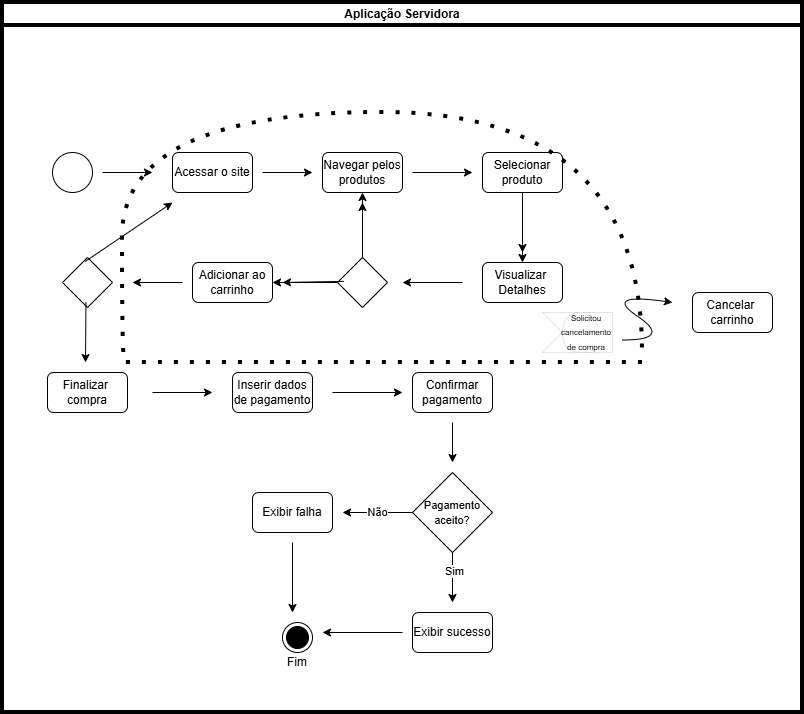

The diagram above was exported from draw.io. Its source (the exported page's mxGraphModel, read from the mxfile embedded in the PNG):
<mxGraphModel dx="1234" dy="1838" grid="1" gridSize="10" guides="1" tooltips="1" connect="1" arrows="1" fold="1" page="1" pageScale="1" pageWidth="827" pageHeight="1169" background="light-dark(#FFFFFF,#FFFFFF)" math="0" shadow="0">
  <root>
    <mxCell id="0" />
    <mxCell id="1" parent="0" />
    <mxCell id="e23YR3ut1pyt2fQJkvmX-1" parent="1" style="ellipse;whiteSpace=wrap;html=1;aspect=fixed;" value="" vertex="1">
      <mxGeometry height="40" width="40" x="100" y="50" as="geometry" />
    </mxCell>
    <mxCell id="e23YR3ut1pyt2fQJkvmX-2" edge="1" parent="1" style="endArrow=classic;html=1;rounded=0;strokeColor=light-dark(#000000,#000000);" value="">
      <mxGeometry height="50" relative="1" width="50" as="geometry">
        <mxPoint x="150" y="70" as="sourcePoint" />
        <mxPoint x="200" y="70" as="targetPoint" />
      </mxGeometry>
    </mxCell>
    <mxCell id="e23YR3ut1pyt2fQJkvmX-3" parent="1" style="rounded=1;whiteSpace=wrap;html=1;strokeColor=light-dark(#000000,#000000);fillColor=light-dark(#FFFFFF,#FFFFFF);" value="&lt;font style=&quot;color: light-dark(rgb(0, 0, 0), rgb(0, 0, 0));&quot;&gt;Acessar&lt;/font&gt;&lt;font style=&quot;color: light-dark(rgb(0, 0, 0), rgb(0, 0, 0));&quot;&gt; o site&lt;/font&gt;" vertex="1">
      <mxGeometry height="40" width="80" x="220" y="50" as="geometry" />
    </mxCell>
    <mxCell id="e23YR3ut1pyt2fQJkvmX-4" edge="1" parent="1" style="endArrow=classic;html=1;rounded=0;strokeColor=light-dark(#000000,#000000);" value="">
      <mxGeometry height="50" relative="1" width="50" as="geometry">
        <mxPoint x="310" y="70" as="sourcePoint" />
        <mxPoint x="360" y="70" as="targetPoint" />
      </mxGeometry>
    </mxCell>
    <mxCell id="e23YR3ut1pyt2fQJkvmX-5" parent="1" style="rounded=1;whiteSpace=wrap;html=1;strokeColor=light-dark(#000000,#000000);fillColor=light-dark(#FFFFFF,#FFFFFF);" value="&lt;font style=&quot;color: light-dark(rgb(0, 0, 0), rgb(0, 0, 0));&quot;&gt;Navegar pelos&lt;br&gt;produtos&lt;/font&gt;" vertex="1">
      <mxGeometry height="40" width="80" x="370" y="50" as="geometry" />
    </mxCell>
    <mxCell id="e23YR3ut1pyt2fQJkvmX-8" edge="1" parent="1" style="endArrow=classic;html=1;rounded=0;strokeColor=light-dark(#000000,#000000);" value="">
      <mxGeometry height="50" relative="1" width="50" as="geometry">
        <mxPoint x="460" y="70" as="sourcePoint" />
        <mxPoint x="520" y="70" as="targetPoint" />
      </mxGeometry>
    </mxCell>
    <mxCell id="e23YR3ut1pyt2fQJkvmX-32" edge="1" parent="1" source="e23YR3ut1pyt2fQJkvmX-9" style="edgeStyle=orthogonalEdgeStyle;rounded=0;orthogonalLoop=1;jettySize=auto;html=1;" target="e23YR3ut1pyt2fQJkvmX-11" value="">
      <mxGeometry relative="1" as="geometry" />
    </mxCell>
    <mxCell id="e23YR3ut1pyt2fQJkvmX-9" parent="1" style="rounded=1;whiteSpace=wrap;html=1;strokeColor=light-dark(#000000,#000000);fillColor=light-dark(#FFFFFF,#FFFFFF);" value="&lt;font style=&quot;color: light-dark(rgb(0, 0, 0), rgb(0, 0, 0));&quot;&gt;Selecionar&lt;/font&gt;&lt;div&gt;&lt;font style=&quot;color: light-dark(rgb(0, 0, 0), rgb(0, 0, 0));&quot;&gt;produto&lt;/font&gt;&lt;/div&gt;" vertex="1">
      <mxGeometry height="40" width="80" x="530" y="50" as="geometry" />
    </mxCell>
    <mxCell id="e23YR3ut1pyt2fQJkvmX-10" edge="1" parent="1" style="endArrow=classic;html=1;rounded=0;strokeColor=light-dark(#000000,#000000);" value="">
      <mxGeometry height="50" relative="1" width="50" as="geometry">
        <mxPoint x="570" y="100" as="sourcePoint" />
        <mxPoint x="570" y="150" as="targetPoint" />
      </mxGeometry>
    </mxCell>
    <mxCell id="e23YR3ut1pyt2fQJkvmX-11" parent="1" style="rounded=1;whiteSpace=wrap;html=1;strokeColor=light-dark(#000000,#000000);fillColor=light-dark(#FFFFFF,#FFFFFF);" value="&lt;font style=&quot;color: light-dark(rgb(0, 0, 0), rgb(0, 0, 0));&quot;&gt;Visualizar&amp;nbsp;&lt;/font&gt;&lt;div&gt;&lt;font style=&quot;color: light-dark(rgb(0, 0, 0), rgb(0, 0, 0));&quot;&gt;Detalhes&lt;/font&gt;&lt;/div&gt;" vertex="1">
      <mxGeometry height="40" width="80" x="530" y="160" as="geometry" />
    </mxCell>
    <mxCell id="e23YR3ut1pyt2fQJkvmX-12" edge="1" parent="1" style="endArrow=classic;html=1;rounded=0;strokeColor=light-dark(#000000,#000000);" value="">
      <mxGeometry height="50" relative="1" width="50" as="geometry">
        <mxPoint x="510" y="180" as="sourcePoint" />
        <mxPoint x="450" y="180" as="targetPoint" />
      </mxGeometry>
    </mxCell>
    <mxCell id="e23YR3ut1pyt2fQJkvmX-24" edge="1" parent="1" source="e23YR3ut1pyt2fQJkvmX-13" style="edgeStyle=orthogonalEdgeStyle;rounded=0;orthogonalLoop=1;jettySize=auto;html=1;" target="e23YR3ut1pyt2fQJkvmX-17" value="">
      <mxGeometry relative="1" as="geometry" />
    </mxCell>
    <mxCell id="e23YR3ut1pyt2fQJkvmX-25" edge="1" parent="1" source="e23YR3ut1pyt2fQJkvmX-13" style="edgeStyle=orthogonalEdgeStyle;rounded=0;orthogonalLoop=1;jettySize=auto;html=1;" target="e23YR3ut1pyt2fQJkvmX-5" value="">
      <mxGeometry relative="1" as="geometry" />
    </mxCell>
    <mxCell id="e23YR3ut1pyt2fQJkvmX-13" parent="1" style="rhombus;whiteSpace=wrap;html=1;" value="" vertex="1">
      <mxGeometry height="50" width="50" x="385" y="155" as="geometry" />
    </mxCell>
    <mxCell id="e23YR3ut1pyt2fQJkvmX-14" edge="1" parent="1" source="e23YR3ut1pyt2fQJkvmX-13" style="endArrow=classic;html=1;rounded=0;strokeColor=light-dark(#000000,#000000);" value="">
      <mxGeometry height="50" relative="1" width="50" as="geometry">
        <mxPoint x="410" y="140" as="sourcePoint" />
        <mxPoint x="410" y="100" as="targetPoint" />
      </mxGeometry>
    </mxCell>
    <mxCell id="e23YR3ut1pyt2fQJkvmX-15" edge="1" parent="1" source="e23YR3ut1pyt2fQJkvmX-13" style="endArrow=classic;html=1;rounded=0;strokeColor=light-dark(#000000,#000000);exitX=0.131;exitY=0.477;exitDx=0;exitDy=0;exitPerimeter=0;" value="">
      <mxGeometry height="50" relative="1" width="50" as="geometry">
        <mxPoint x="380" y="180" as="sourcePoint" />
        <mxPoint x="330" y="180" as="targetPoint" />
      </mxGeometry>
    </mxCell>
    <mxCell id="e23YR3ut1pyt2fQJkvmX-17" parent="1" style="rounded=1;whiteSpace=wrap;html=1;strokeColor=light-dark(#000000,#000000);fillColor=light-dark(#FFFFFF,#FFFFFF);" value="&lt;font style=&quot;color: light-dark(rgb(0, 0, 0), rgb(0, 0, 0));&quot;&gt;Adicionar ao&lt;/font&gt;&lt;div&gt;&lt;font style=&quot;color: light-dark(rgb(0, 0, 0), rgb(0, 0, 0));&quot;&gt;carrinho&lt;/font&gt;&lt;/div&gt;" vertex="1">
      <mxGeometry height="40" width="80" x="240" y="160" as="geometry" />
    </mxCell>
    <mxCell id="e23YR3ut1pyt2fQJkvmX-18" parent="1" style="rhombus;whiteSpace=wrap;html=1;" value="" vertex="1">
      <mxGeometry height="50" width="50" x="110" y="155" as="geometry" />
    </mxCell>
    <mxCell id="e23YR3ut1pyt2fQJkvmX-19" edge="1" parent="1" style="endArrow=classic;html=1;rounded=0;strokeColor=light-dark(#000000,#000000);" value="">
      <mxGeometry height="50" relative="1" width="50" as="geometry">
        <mxPoint x="230" y="180" as="sourcePoint" />
        <mxPoint x="180" y="180" as="targetPoint" />
      </mxGeometry>
    </mxCell>
    <mxCell id="e23YR3ut1pyt2fQJkvmX-21" edge="1" parent="1" source="e23YR3ut1pyt2fQJkvmX-18" style="endArrow=classic;html=1;rounded=0;strokeColor=light-dark(#000000,#000000);exitX=0.455;exitY=0.079;exitDx=0;exitDy=0;exitPerimeter=0;" value="">
      <mxGeometry height="50" relative="1" width="50" as="geometry">
        <mxPoint x="140" y="150" as="sourcePoint" />
        <mxPoint x="220" y="100" as="targetPoint" />
      </mxGeometry>
    </mxCell>
    <mxCell id="e23YR3ut1pyt2fQJkvmX-22" edge="1" parent="1" source="e23YR3ut1pyt2fQJkvmX-18" style="endArrow=classic;html=1;rounded=0;strokeColor=light-dark(#000000,#000000);exitX=0.469;exitY=0.893;exitDx=0;exitDy=0;exitPerimeter=0;" value="">
      <mxGeometry height="50" relative="1" width="50" as="geometry">
        <mxPoint x="130" y="210" as="sourcePoint" />
        <mxPoint x="133" y="260" as="targetPoint" />
      </mxGeometry>
    </mxCell>
    <mxCell id="e23YR3ut1pyt2fQJkvmX-23" parent="1" style="rounded=1;whiteSpace=wrap;html=1;strokeColor=light-dark(#000000,#000000);fillColor=light-dark(#FFFFFF,#FFFFFF);" value="&lt;font style=&quot;color: light-dark(rgb(0, 0, 0), rgb(0, 0, 0));&quot;&gt;Finalizar&amp;nbsp;&lt;/font&gt;&lt;div&gt;&lt;font style=&quot;color: light-dark(rgb(0, 0, 0), rgb(0, 0, 0));&quot;&gt;compra&lt;/font&gt;&lt;/div&gt;" vertex="1">
      <mxGeometry height="40" width="80" x="95" y="270" as="geometry" />
    </mxCell>
    <mxCell id="e23YR3ut1pyt2fQJkvmX-26" edge="1" parent="1" style="endArrow=classic;html=1;rounded=0;strokeColor=light-dark(#000000,#000000);" value="">
      <mxGeometry height="50" relative="1" width="50" as="geometry">
        <mxPoint x="200" y="290" as="sourcePoint" />
        <mxPoint x="260" y="290" as="targetPoint" />
      </mxGeometry>
    </mxCell>
    <mxCell id="e23YR3ut1pyt2fQJkvmX-27" parent="1" style="rounded=1;whiteSpace=wrap;html=1;strokeColor=light-dark(#000000,#000000);fillColor=light-dark(#FFFFFF,#FFFFFF);" value="&lt;font style=&quot;color: light-dark(rgb(0, 0, 0), rgb(0, 0, 0));&quot;&gt;Inserir dados de pagamento&lt;/font&gt;" vertex="1">
      <mxGeometry height="40" width="80" x="280" y="270" as="geometry" />
    </mxCell>
    <mxCell id="e23YR3ut1pyt2fQJkvmX-28" edge="1" parent="1" style="endArrow=classic;html=1;rounded=0;strokeColor=light-dark(#000000,#000000);" value="">
      <mxGeometry height="50" relative="1" width="50" as="geometry">
        <mxPoint x="380" y="290" as="sourcePoint" />
        <mxPoint x="450" y="290" as="targetPoint" />
      </mxGeometry>
    </mxCell>
    <mxCell id="e23YR3ut1pyt2fQJkvmX-29" parent="1" style="rounded=1;whiteSpace=wrap;html=1;strokeColor=light-dark(#000000,#000000);fillColor=light-dark(#FFFFFF,#FFFFFF);" value="&lt;font style=&quot;color: light-dark(rgb(0, 0, 0), rgb(0, 0, 0));&quot;&gt;Confirmar pagamento&lt;/font&gt;" vertex="1">
      <mxGeometry height="40" width="80" x="460" y="270" as="geometry" />
    </mxCell>
    <mxCell id="e23YR3ut1pyt2fQJkvmX-30" edge="1" parent="1" style="endArrow=classic;html=1;rounded=0;strokeColor=light-dark(#000000,#000000);" value="">
      <mxGeometry height="50" relative="1" width="50" as="geometry">
        <mxPoint x="500" y="320" as="sourcePoint" />
        <mxPoint x="500" y="360" as="targetPoint" />
      </mxGeometry>
    </mxCell>
    <mxCell id="e23YR3ut1pyt2fQJkvmX-31" parent="1" style="rhombus;whiteSpace=wrap;html=1;strokeColor=light-dark(#000000,#000000);fillColor=light-dark(#FFFFFF,#FFFFFF);align=center;" value="&lt;div style=&quot;&quot;&gt;&lt;span style=&quot;color: light-dark(rgb(0, 0, 0), rgb(0, 0, 0)); background-color: transparent; line-height: 90%;&quot;&gt;&lt;font style=&quot;font-size: 11px;&quot;&gt;Pagamento aceito?&lt;/font&gt;&lt;/span&gt;&lt;/div&gt;" vertex="1">
      <mxGeometry height="80" width="80" x="460" y="370" as="geometry" />
    </mxCell>
    <mxCell id="e23YR3ut1pyt2fQJkvmX-33" edge="1" parent="1" source="e23YR3ut1pyt2fQJkvmX-31" style="endArrow=classic;html=1;rounded=0;strokeColor=light-dark(#000000,#000000);exitX=0.5;exitY=1;exitDx=0;exitDy=0;" value="">
      <mxGeometry height="50" relative="1" width="50" as="geometry">
        <mxPoint x="490" y="450" as="sourcePoint" />
        <mxPoint x="500" y="500" as="targetPoint" />
      </mxGeometry>
    </mxCell>
    <mxCell id="e23YR3ut1pyt2fQJkvmX-34" connectable="0" parent="e23YR3ut1pyt2fQJkvmX-33" style="edgeLabel;html=1;align=center;verticalAlign=middle;resizable=0;points=[];" value="Sim" vertex="1">
      <mxGeometry relative="1" x="-0.3" y="1" as="geometry">
        <mxPoint as="offset" />
      </mxGeometry>
    </mxCell>
    <mxCell id="e23YR3ut1pyt2fQJkvmX-35" edge="1" parent="1" source="e23YR3ut1pyt2fQJkvmX-31" style="endArrow=classic;html=1;rounded=0;strokeColor=light-dark(#000000,#000000);exitX=0;exitY=0.5;exitDx=0;exitDy=0;" value="Não">
      <mxGeometry height="50" relative="1" width="50" as="geometry">
        <mxPoint x="430" y="410" as="sourcePoint" />
        <mxPoint x="390" y="410" as="targetPoint" />
      </mxGeometry>
    </mxCell>
    <mxCell id="e23YR3ut1pyt2fQJkvmX-38" parent="1" style="rounded=1;whiteSpace=wrap;html=1;strokeColor=light-dark(#000000,#000000);fillColor=light-dark(#FFFFFF,#FFFFFF);" value="&lt;font style=&quot;color: light-dark(rgb(0, 0, 0), rgb(0, 0, 0));&quot;&gt;Exibir sucesso&lt;/font&gt;" vertex="1">
      <mxGeometry height="40" width="80" x="460" y="510" as="geometry" />
    </mxCell>
    <mxCell id="e23YR3ut1pyt2fQJkvmX-39" parent="1" style="rounded=1;whiteSpace=wrap;html=1;strokeColor=light-dark(#000000,#000000);fillColor=light-dark(#FFFFFF,#FFFFFF);" value="&lt;font style=&quot;color: light-dark(rgb(0, 0, 0), rgb(0, 0, 0));&quot;&gt;Exibir falha&lt;/font&gt;" vertex="1">
      <mxGeometry height="40" width="80" x="300" y="390" as="geometry" />
    </mxCell>
    <mxCell id="e23YR3ut1pyt2fQJkvmX-41" parent="1" style="ellipse;html=1;shape=endState;fillColor=light-dark(#000000,#FFFFFF);strokeColor=light-dark(#000000,#000000);" value="" vertex="1">
      <mxGeometry height="30" width="30" x="330" y="520" as="geometry" />
    </mxCell>
    <mxCell id="e23YR3ut1pyt2fQJkvmX-43" parent="1" style="text;html=1;whiteSpace=wrap;strokeColor=none;fillColor=none;align=center;verticalAlign=middle;rounded=0;" value="&lt;font style=&quot;color: light-dark(rgb(0, 0, 0), rgb(0, 0, 0));&quot;&gt;Fim&lt;/font&gt;" vertex="1">
      <mxGeometry height="30" width="60" x="315" y="545" as="geometry" />
    </mxCell>
    <mxCell id="e23YR3ut1pyt2fQJkvmX-44" edge="1" parent="1" style="endArrow=classic;html=1;rounded=0;strokeColor=light-dark(#000000,#000000);" value="">
      <mxGeometry height="50" relative="1" width="50" as="geometry">
        <mxPoint x="340" y="440" as="sourcePoint" />
        <mxPoint x="340" y="510" as="targetPoint" />
      </mxGeometry>
    </mxCell>
    <mxCell id="e23YR3ut1pyt2fQJkvmX-45" edge="1" parent="1" style="endArrow=classic;html=1;rounded=0;strokeColor=light-dark(#000000,#000000);" value="">
      <mxGeometry height="50" relative="1" width="50" as="geometry">
        <mxPoint x="450" y="530" as="sourcePoint" />
        <mxPoint x="370" y="530" as="targetPoint" />
      </mxGeometry>
    </mxCell>
    <mxCell id="e23YR3ut1pyt2fQJkvmX-46" parent="1" style="shape=step;perimeter=stepPerimeter;whiteSpace=wrap;html=1;fixedSize=1;strokeWidth=0;" value="" vertex="1">
      <mxGeometry height="40" width="70" x="590" y="210" as="geometry" />
    </mxCell>
    <mxCell id="e23YR3ut1pyt2fQJkvmX-47" parent="1" style="shape=delay;whiteSpace=wrap;html=1;rotation=-180;strokeColor=light-dark(#000000,#000000);strokeWidth=0;" value="" vertex="1">
      <mxGeometry height="40" width="50" x="610" y="210" as="geometry" />
    </mxCell>
    <mxCell id="e23YR3ut1pyt2fQJkvmX-48" edge="1" parent="1" style="endArrow=none;dashed=1;html=1;dashPattern=1 3;strokeWidth=4;rounded=0;strokeColor=light-dark(#000000,#000000);edgeStyle=orthogonalEdgeStyle;curved=1;" value="">
      <mxGeometry height="50" relative="1" width="50" as="geometry">
        <Array as="points">
          <mxPoint x="175" y="260" />
          <mxPoint x="170" y="260" />
          <mxPoint x="170" y="10" />
          <mxPoint x="690" y="10" />
        </Array>
        <mxPoint x="690" y="260" as="sourcePoint" />
        <mxPoint x="690" y="250" as="targetPoint" />
      </mxGeometry>
    </mxCell>
    <mxCell id="e23YR3ut1pyt2fQJkvmX-52" parent="1" style="text;html=1;whiteSpace=wrap;strokeColor=none;fillColor=none;align=center;verticalAlign=middle;rounded=0;" value="&lt;font style=&quot;font-size: 8px;&quot;&gt;Solicitou cancelamento de compra&lt;/font&gt;" vertex="1">
      <mxGeometry height="17.5" width="27.5" x="620" y="220" as="geometry" />
    </mxCell>
    <mxCell id="e23YR3ut1pyt2fQJkvmX-53" edge="1" parent="1" style="curved=1;endArrow=classic;html=1;rounded=0;strokeColor=light-dark(#000000,#000000);" value="">
      <mxGeometry height="50" relative="1" width="50" as="geometry">
        <Array as="points">
          <mxPoint x="720" y="237.5" />
          <mxPoint x="650" y="190" />
        </Array>
        <mxPoint x="670" y="237.5" as="sourcePoint" />
        <mxPoint x="720" y="200" as="targetPoint" />
      </mxGeometry>
    </mxCell>
    <mxCell id="e23YR3ut1pyt2fQJkvmX-54" parent="1" style="rounded=1;whiteSpace=wrap;html=1;strokeColor=light-dark(#000000,#000000);fillColor=light-dark(#FFFFFF,#FFFFFF);" value="&lt;font style=&quot;color: light-dark(rgb(0, 0, 0), rgb(0, 0, 0));&quot;&gt;Cancelar&amp;nbsp;&lt;/font&gt;&lt;div&gt;&lt;font style=&quot;color: light-dark(rgb(0, 0, 0), rgb(0, 0, 0));&quot;&gt;carrinho&lt;/font&gt;&lt;/div&gt;" vertex="1">
      <mxGeometry height="40" width="80" x="740" y="190" as="geometry" />
    </mxCell>
    <mxCell id="e23YR3ut1pyt2fQJkvmX-55" parent="1" style="swimlane;whiteSpace=wrap;html=1;strokeColor=light-dark(#000000,#000000);strokeWidth=4;startSize=23;" value="Aplicação Servidora" vertex="1">
      <mxGeometry height="710" width="800" x="50" y="-100" as="geometry" />
    </mxCell>
  </root>
</mxGraphModel>